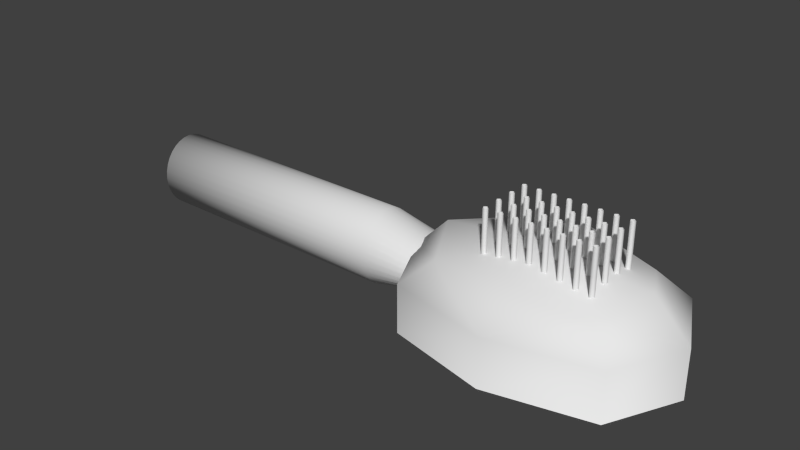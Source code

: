 # Source: Brush.blend  (saved by Blender 2.73.0; exported with 4.5.12 LTS)
import bpy
from mathutils import Matrix  # noqa: F401  (used for matrix-valued properties, if any)

bpy.ops.wm.read_factory_settings(use_empty=True)
scene = bpy.context.scene
scene.name = 'Scene'

# ---- collections
col_collection_1 = bpy.data.collections.new('Collection 1'); scene.collection.children.link(col_collection_1)

# ---- materials (node trees are filled in below, after node groups)
mat_material_001 = bpy.data.materials.new('Material.001')
mat_material_001.alpha_threshold = 0.0
mat_material_001.use_transparent_shadow = False
mat_material_001.roughness = 0.5
mat_material_002 = bpy.data.materials.new('Material.002')
mat_material_002.alpha_threshold = 0.0
mat_material_002.use_transparent_shadow = False
mat_material_002.roughness = 0.5

# ---- material node trees

# ---- world
world_world = bpy.data.worlds.new('World'); scene.world = world_world
world_world.color = (0.05088, 0.05088, 0.05088)
world_world.use_sun_shadow = False
world_world.sun_shadow_jitter_overblur = 0.0
world_world.cycles.sampling_method = 'MANUAL'
world_world.cycles.sample_map_resolution = 256

# ---- meshes
me_sphere_001 = bpy.data.meshes.new('Sphere.001')
me_sphere_001.from_pydata([(0.06624, -0.04759, -0.05197), (-0.07149, 0.04666, -0.05197), (-0.2092, -0.04759, -0.05197), (-0.07149, -0.1418, -0.05197), (-0.07149, -0.04759, -0.01054), (0.03181, -0.1183, -0.05197), (0.03181, 0.0231, -0.05197), (0.03181, -0.04759, -0.0209), (-0.1748, 0.0231, -0.05197), (-0.07149, 0.0231, -0.0209), (-0.1748, -0.1183, -0.05197), (-0.1748, -0.04759, -0.0209), (-0.07149, -0.1183, -0.0209), (0.005027, -0.09996, -0.02895), (0.005027, 0.004771, -0.02895), (-0.148, 0.004771, -0.02895), (-0.148, -0.09996, -0.02895), (-0.2469, -0.01238, -0.06625), (-0.2469, -0.01305, -0.07299), (-0.2469, -0.01501, -0.07947), (-0.2469, -0.0182, -0.08544), (-0.2469, -0.0225, -0.09067), (-0.2469, -0.02773, -0.09497), (-0.2469, -0.03371, -0.09816), (-0.2469, -0.04019, -0.1001), (-0.2469, -0.04693, -0.1008), (-0.2469, -0.05366, -0.1001), (-0.2469, -0.06014, -0.09816), (-0.2469, -0.06612, -0.09497), (-0.2469, -0.07135, -0.09067), (-0.2469, -0.07565, -0.08544), (-0.2469, -0.07884, -0.07947), (-0.2469, -0.08081, -0.07299), (-0.2469, -0.08147, -0.06625), (-0.2469, -0.08081, -0.05951), (-0.2469, -0.07884, -0.05303), (-0.2469, -0.07565, -0.04706), (-0.2469, -0.07135, -0.04182), (-0.2469, -0.06612, -0.03753), (-0.2469, -0.06014, -0.03433), (-0.2469, -0.05366, -0.03237), (-0.2469, -0.04693, -0.0317), (-0.2469, -0.04019, -0.03237), (-0.2469, -0.03371, -0.03433), (-0.2469, -0.02773, -0.03753), (-0.2469, -0.0225, -0.04182), (-0.2469, -0.0182, -0.04706), (-0.2469, -0.01501, -0.05303), (-0.2469, -0.01305, -0.05951), (-0.1647, -0.01238, -0.06625), (-0.1647, -0.01305, -0.06854), (-0.1647, -0.01501, -0.07075), (-0.1647, -0.0182, -0.07278), (-0.1647, -0.0225, -0.07456), (-0.1647, -0.02773, -0.07603), (-0.1647, -0.03371, -0.07711), (-0.1647, -0.04019, -0.07778), (-0.1647, -0.04693, -0.07801), (-0.1647, -0.05366, -0.07778), (-0.1647, -0.06014, -0.07711), (-0.1647, -0.06612, -0.07603), (-0.1647, -0.07135, -0.07456), (-0.1647, -0.07565, -0.07278), (-0.1647, -0.07884, -0.07075), (-0.1647, -0.08081, -0.06854), (-0.1647, -0.08147, -0.06625), (-0.1647, -0.08081, -0.06395), (-0.1647, -0.07884, -0.06175), (-0.1647, -0.07565, -0.05972), (-0.1647, -0.07135, -0.05793), (-0.1647, -0.06612, -0.05647), (-0.1647, -0.06014, -0.05539), (-0.1647, -0.05366, -0.05472), (-0.1647, -0.04693, -0.05449), (-0.1647, -0.04019, -0.05472), (-0.1647, -0.03371, -0.05539), (-0.1647, -0.02773, -0.05647), (-0.1647, -0.0225, -0.05793), (-0.1647, -0.0182, -0.05972), (-0.1647, -0.01501, -0.06175), (-0.1647, -0.01305, -0.06395), (-0.5275, -0.01238, -0.06625), (-0.5275, -0.01305, -0.07299), (-0.5275, -0.01501, -0.07947), (-0.5275, -0.0182, -0.08544), (-0.5275, -0.0225, -0.09067), (-0.5275, -0.02773, -0.09497), (-0.5275, -0.03371, -0.09816), (-0.5275, -0.04019, -0.1001), (-0.5275, -0.04693, -0.1008), (-0.5275, -0.05366, -0.1001), (-0.5275, -0.06014, -0.09816), (-0.5275, -0.06612, -0.09497), (-0.5275, -0.07135, -0.09067), (-0.5275, -0.07565, -0.08544), (-0.5275, -0.07884, -0.07947), (-0.5275, -0.08081, -0.07299), (-0.5275, -0.08147, -0.06625), (-0.5275, -0.08081, -0.05951), (-0.5275, -0.07884, -0.05303), (-0.5275, -0.07565, -0.04706), (-0.5275, -0.07135, -0.04182), (-0.5275, -0.06612, -0.03753), (-0.5275, -0.06014, -0.03433), (-0.5275, -0.05366, -0.03237), (-0.5275, -0.04693, -0.0317), (-0.5275, -0.04019, -0.03237), (-0.5275, -0.03371, -0.03433), (-0.5275, -0.02773, -0.03753), (-0.5275, -0.0225, -0.04182), (-0.5275, -0.0182, -0.04706), (-0.5275, -0.01501, -0.05303), (-0.5275, -0.01305, -0.05951), (0.06624, -0.04759, -0.09604), (-0.07149, 0.04666, -0.09604), (-0.2092, -0.04759, -0.09604), (-0.07149, -0.1418, -0.09604), (0.03181, -0.1183, -0.09604), (0.03181, 0.0231, -0.09604), (-0.1748, 0.0231, -0.09604), (-0.1748, -0.1183, -0.09604)], [], [(0, 6, 14, 7), (0, 7, 13, 5), (1, 8, 15, 9), (1, 9, 14, 6), (2, 10, 16, 11), (2, 11, 15, 8), (3, 5, 13, 12), (3, 12, 16, 10), (4, 12, 13, 7), (4, 7, 14, 9), (4, 9, 15, 11), (4, 11, 16, 12), (43, 44, 76, 75), (21, 22, 54, 53), (32, 33, 65, 64), (41, 42, 74, 73), (19, 20, 52, 51), (30, 31, 63, 62), (39, 40, 72, 71), (17, 18, 50, 49), (28, 29, 61, 60), (48, 17, 49, 80), (37, 38, 70, 69), (26, 27, 59, 58), (46, 47, 79, 78), (35, 36, 68, 67), (24, 25, 57, 56), (44, 45, 77, 76), (33, 34, 66, 65), (22, 23, 55, 54), (42, 43, 75, 74), (20, 21, 53, 52), (31, 32, 64, 63), (40, 41, 73, 72), (18, 19, 51, 50), (29, 30, 62, 61), (38, 39, 71, 70), (27, 28, 60, 59), (47, 48, 80, 79), (36, 37, 69, 68), (25, 26, 58, 57), (45, 46, 78, 77), (34, 35, 67, 66), (23, 24, 56, 55), (45, 44, 108, 109), (34, 33, 97, 98), (23, 22, 86, 87), (43, 42, 106, 107), (21, 20, 84, 85), (32, 31, 95, 96), (41, 40, 104, 105), (19, 18, 82, 83), (30, 29, 93, 94), (39, 38, 102, 103), (28, 27, 91, 92), (48, 47, 111, 112), (37, 36, 100, 101), (26, 25, 89, 90), (46, 45, 109, 110), (35, 34, 98, 99), (24, 23, 87, 88), (44, 43, 107, 108), (22, 21, 85, 86), (33, 32, 96, 97), (42, 41, 105, 106), (20, 19, 83, 84), (31, 30, 94, 95), (40, 39, 103, 104), (18, 17, 81, 82), (29, 28, 92, 93), (17, 48, 112, 81), (38, 37, 101, 102), (27, 26, 90, 91), (47, 46, 110, 111), (36, 35, 99, 100), (25, 24, 88, 89), (82, 81, 112, 111, 110, 109, 108, 107, 106, 105, 104, 103, 102, 101, 100, 99, 98, 97, 96, 95, 94, 93, 92, 91, 90, 89, 88, 87, 86, 85, 84, 83), (3, 10, 120, 116), (5, 3, 116, 117), (2, 8, 119, 115), (10, 2, 115, 120), (1, 6, 118, 114), (8, 1, 114, 119), (0, 5, 117, 113), (6, 0, 113, 118), (113, 118, 114, 119, 115, 120, 116, 117)])
me_sphere_001.polygons.foreach_set('use_smooth', [True] * 86)
me_sphere_001.polygons.foreach_set('material_index', [1, 1, 1, 1, 1, 1, 1, 1, 1, 1, 1, 1, 1, 1, 1, 1, 1, 1, 1, 1, 1, 1, 1, 1, 1, 1, 1, 1, 1, 1, 1, 1, 1, 1, 1, 1, 1, 1, 1, 1, 1, 1, 1, 1, 1, 1, 1, 1, 1, 1, 1, 1, 1, 1, 1, 1, 1, 1, 1, 1, 1, 1, 1, 1, 1, 1, 1, 1, 1, 1, 1, 1, 1, 1, 1, 1, 0, 1, 1, 1, 1, 1, 1, 1, 1, 0])
_uv = me_sphere_001.uv_layers.new(name='UVMap')
_uv.uv.foreach_set('vector', [0.0, 0.0, 1.0, 0.0, 1.0, 1.0, 0.0, 1.0, 0.0, 0.0, 1.0, 0.0, 1.0, 1.0, 0.0, 1.0, 0.0, 0.0, 1.0, 0.0, 1.0, 1.0, 0.0, 1.0, 0.0, 0.0, 1.0, 0.0, 1.0, 1.0, 0.0, 1.0, 0.0, 0.0, 1.0, 0.0, 1.0, 1.0, 0.0, 1.0, 0.0, 0.0, 1.0, 0.0, 1.0, 1.0, 0.0, 1.0, 0.0, 0.0, 1.0, 0.0, 1.0, 1.0, 0.0, 1.0, 0.0, 0.0, 1.0, 0.0, 1.0, 1.0, 0.0, 1.0, 0.5, 0.5, 0.3831, 0.9999, 9.998e-05, 0.8104, 0.0001001, 0.3831, 0.5, 0.5, 0.0001001, 0.3831, 0.1896, 0.0001001, 0.6169, 9.998e-05, 0.5, 0.5, 0.6169, 9.998e-05, 0.9999, 0.1896, 0.9999, 0.6169, 0.5, 0.5, 0.9999, 0.6169, 0.8104, 0.9999, 0.3831, 0.9999, 0.0, 0.0, 0.0, 0.0, 0.0, 0.0, 0.0, 0.0, 0.0, 0.0, 0.0, 0.0, 0.0, 0.0, 0.0, 0.0, 0.0, 0.0, 0.0, 0.0, 0.0, 0.0, 0.0, 0.0, 0.0, 0.0, 0.0, 0.0, 0.0, 0.0, 0.0, 0.0, 0.0, 0.0, 0.0, 0.0, 0.0, 0.0, 0.0, 0.0, 0.0, 0.0, 0.0, 0.0, 0.0, 0.0, 0.0, 0.0, 0.0, 0.0, 0.0, 0.0, 0.0, 0.0, 0.0, 0.0, 0.0, 0.0, 0.0, 0.0, 0.0, 0.0, 0.0, 0.0, 0.0, 0.0, 0.0, 0.0, 0.0, 0.0, 0.0, 0.0, 0.0, 0.0, 0.0, 0.0, 0.0, 0.0, 0.0, 0.0, 0.0, 0.0, 0.0, 0.0, 0.0, 0.0, 0.0, 0.0, 0.0, 0.0, 0.0, 0.0, 0.0, 0.0, 0.0, 0.0, 0.0, 0.0, 0.0, 0.0, 0.0, 0.0, 0.0, 0.0, 0.0, 0.0, 0.0, 0.0, 0.0, 0.0, 0.0, 0.0, 0.0, 0.0, 0.0, 0.0, 0.0, 0.0, 0.0, 0.0, 0.0, 0.0, 0.0, 0.0, 0.0, 0.0, 0.0, 0.0, 0.0, 0.0, 0.0, 0.0, 0.0, 0.0, 0.0, 0.0, 0.0, 0.0, 0.0, 0.0, 0.0, 0.0, 0.0, 0.0, 0.0, 0.0, 0.0, 0.0, 0.0, 0.0, 0.0, 0.0, 0.0, 0.0, 0.0, 0.0, 0.0, 0.0, 0.0, 0.0, 0.0, 0.0, 0.0, 0.0, 0.0, 0.0, 0.0, 0.0, 0.0, 0.0, 0.0, 0.0, 0.0, 0.0, 0.0, 0.0, 0.0, 0.0, 0.0, 0.0, 0.0, 0.0, 0.0, 0.0, 0.0, 0.0, 0.0, 0.0, 0.0, 0.0, 0.0, 0.0, 0.0, 0.0, 0.0, 0.0, 0.0, 0.0, 0.0, 0.0, 0.0, 0.0, 0.0, 0.0, 0.0, 0.0, 0.0, 0.0, 0.0, 0.0, 0.0, 0.0, 0.0, 0.0, 0.0, 0.0, 0.0, 0.0, 0.0, 0.0, 0.0, 0.0, 0.0, 0.0, 0.0, 0.0, 0.0, 0.0, 0.0, 0.0, 0.0, 0.0, 0.0, 0.0, 0.0, 0.0, 0.0, 0.0, 0.0, 0.0, 0.0, 0.0, 0.0, 0.0, 0.0, 0.0, 0.0, 0.0, 0.0, 0.0, 0.0, 0.0, 0.0, 0.0, 0.0, 0.0, 0.0, 0.0, 0.0, 0.0, 0.0, 0.0, 0.0, 0.0, 0.0, 0.0, 0.0, 0.0, 0.0, 0.0, 0.0, 0.0, 0.0, 0.0, 0.0, 0.0, 0.0, 0.0, 0.0, 0.0, 0.0, 0.0, 0.0, 0.0, 0.0, 0.0, 0.0, 0.0, 0.0, 0.0, 0.0, 0.0, 0.0, 0.0, 0.0, 0.0, 0.0, 0.0, 0.0, 0.0, 0.0, 0.0, 0.0, 0.0, 0.0, 0.0, 0.0, 0.0, 0.0, 0.0, 0.0, 0.0, 0.0, 0.0, 0.0, 0.0, 0.0, 0.0, 0.0, 0.0, 0.0, 0.0, 0.0, 0.0, 0.0, 0.0, 0.0, 0.0, 0.0, 0.0, 0.0, 0.0, 0.0, 0.0, 0.0, 0.0, 0.0, 0.0, 0.0, 0.0, 0.0, 0.0, 0.0, 0.0, 0.0, 0.0, 0.0, 0.0, 0.0, 0.0, 0.0, 0.0, 0.0, 0.0, 0.0, 0.0, 0.0, 0.0, 0.0, 0.0, 0.0, 0.0, 0.0, 0.0, 0.0, 0.0, 0.0, 0.0, 0.0, 0.0, 0.0, 0.0, 0.0, 0.0, 0.0, 0.0, 0.0, 0.0, 0.0, 0.0, 0.0, 0.0, 0.0, 0.0, 0.0, 0.0, 0.0, 0.0, 0.0, 0.0, 0.0, 0.0, 0.0, 0.0, 0.0, 0.0, 0.0, 0.0, 0.0, 0.0, 0.0, 0.0, 0.0, 0.0, 0.0, 0.0, 0.0, 0.0, 0.0, 0.0, 0.0, 0.0, 0.0, 0.0, 0.0, 0.0, 0.0, 0.0, 0.0, 0.0, 0.0, 0.0, 0.0, 0.0, 0.0, 0.0, 0.0, 0.0, 0.0, 0.0, 0.0, 0.0, 0.0, 0.0, 0.0, 0.0, 0.0, 0.0, 0.0, 0.0, 0.0, 0.0, 0.0, 0.0, 0.0, 0.0, 0.0, 0.0, 0.0, 0.0, 0.0, 0.0, 0.0, 0.0, 0.0, 0.0, 0.0, 0.0, 0.0, 0.0, 0.0, 0.0, 0.0, 0.0, 0.0, 0.0, 0.0, 0.0, 0.0, 0.0, 0.0, 0.0, 0.0, 0.0, 0.0, 0.0, 0.0, 0.0, 0.0, 0.0, 0.0, 0.0, 0.0, 0.0, 0.0, 0.0, 0.0, 0.0, 0.0, 0.0, 0.0, 0.0, 0.0, 0.0, 0.0, 0.0, 0.0, 0.0, 0.0, 0.0, 0.0, 0.0, 0.0, 0.0, 0.0, 0.0, 0.0, 0.0, 0.0, 0.0, 0.0, 0.0, 0.0, 0.0, 0.0, 0.0, 0.0, 0.0, 0.0, 0.0, 0.0, 0.0, 0.0, 0.0, 0.0, 0.0, 0.0, 0.0, 0.0, 0.0, 0.0, 0.0, 0.0, 0.0, 0.0, 0.0, 0.0, 0.0, 0.0, 0.0, 0.0, 0.0, 0.0, 0.0, 0.0, 0.0, 0.0, 0.0, 0.0, 0.0, 0.0, 0.0, 0.0, 0.0, 0.0, 0.0, 0.0, 0.0, 0.0, 0.0, 0.0, 0.0, 0.0, 0.0, 0.0, 0.0, 0.0, 0.0, 0.0, 0.0, 0.0, 0.0, 0.0, 0.0, 0.0, 0.0, 0.0, 0.0, 0.0, 1.0, 0.0, 1.0, 0.0, 0.0, 1.0, 0.0, 0.0, 0.0, 0.0, 0.0, 1.0, 0.0, 0.0, 0.0, 0.0, 1.0, 0.0, 1.0, 0.0, 0.0, 1.0, 0.0, 0.0, 0.0, 0.0, 0.0, 1.0, 0.0, 0.0, 0.0, 0.0, 1.0, 0.0, 1.0, 0.0, 0.0, 1.0, 0.0, 0.0, 0.0, 0.0, 0.0, 1.0, 0.0, 0.0, 0.0, 0.0, 1.0, 0.0, 1.0, 0.0, 0.0, 1.0, 0.0, 0.0, 0.0, 0.0, 0.0, 1.0, 0.0, 0.5333, 1.0, 0.8, 0.8165, 0.8, 0.422, 0.6, 0.06646, 0.2667, 0.0, 7.964e-08, 0.1835, 0.0, 0.578, 0.2, 0.9335])
me_sphere_001.materials.append(mat_material_001)
me_sphere_001.materials.append(mat_material_002)
me_sphere_001.use_remesh_preserve_volume = False
me_sphere_001.use_remesh_preserve_attributes = False
me_sphere_001.use_mirror_vertex_groups = False
me_sphere_001.update()
me_circle = bpy.data.meshes.new('Circle')
me_circle.from_pydata([(0.0, 0.002633, 0.0), (-0.002504, 0.0008136, 1.18e-17), (-0.001548, -0.00213, 7.291e-18), (0.001548, -0.00213, -7.291e-18), (0.002504, 0.0008136, -1.18e-17), (2.19e-16, 0.002633, 0.04648), (-0.002504, 0.0008136, 0.04648), (-0.001548, -0.00213, 0.04648), (0.001548, -0.00213, 0.04648), (0.002504, 0.0008136, 0.04648), (-0.01502, 0.002633, 7.078e-17), (-0.01753, 0.0008136, 8.258e-17), (-0.01657, -0.00213, 7.807e-17), (-0.01348, -0.00213, 6.349e-17), (-0.01252, 0.0008136, 5.899e-17), (-0.01502, 0.002633, 0.04648), (-0.01753, 0.0008136, 0.04648), (-0.01657, -0.00213, 0.04648), (-0.01348, -0.00213, 0.04648), (-0.01252, 0.0008136, 0.04648), (-0.03005, 0.002633, 1.416e-16), (-0.03255, 0.0008136, 1.534e-16), (-0.03159, -0.00213, 1.489e-16), (-0.0285, -0.00213, 1.343e-16), (-0.02754, 0.0008136, 1.298e-16), (-0.03005, 0.002633, 0.04648), (-0.03255, 0.0008136, 0.04648), (-0.03159, -0.00213, 0.04648), (-0.0285, -0.00213, 0.04648), (-0.02754, 0.0008136, 0.04648), (-0.04507, 0.002633, 2.124e-16), (-0.04757, 0.0008136, 2.241e-16), (-0.04662, -0.00213, 2.196e-16), (-0.04352, -0.00213, 2.051e-16), (-0.04257, 0.0008136, 2.006e-16), (-0.04507, 0.002633, 0.04648), (-0.04757, 0.0008136, 0.04648), (-0.04662, -0.00213, 0.04648), (-0.04352, -0.00213, 0.04648), (-0.04257, 0.0008136, 0.04648), (-0.06009, 0.002633, 2.831e-16), (-0.0626, 0.0008136, 2.949e-16), (-0.06164, -0.00213, 2.904e-16), (-0.05855, -0.00213, 2.758e-16), (-0.05759, 0.0008136, 2.713e-16), (-0.06009, 0.002633, 0.04648), (-0.0626, 0.0008136, 0.04648), (-0.06164, -0.00213, 0.04648), (-0.05855, -0.00213, 0.04648), (-0.05759, 0.0008136, 0.04648), (-0.07512, 0.002633, 3.539e-16), (-0.07762, 0.0008136, 3.657e-16), (-0.07666, -0.00213, 3.612e-16), (-0.07357, -0.00213, 3.466e-16), (-0.07261, 0.0008136, 3.421e-16), (-0.07512, 0.002633, 0.04648), (-0.07762, 0.0008136, 0.04648), (-0.07666, -0.00213, 0.04648), (-0.07357, -0.00213, 0.04648), (-0.07261, 0.0008136, 0.04648), (-0.09014, 0.002633, 4.247e-16), (-0.09264, 0.0008136, 4.365e-16), (-0.09169, -0.00213, 4.32e-16), (-0.08859, -0.00213, 4.174e-16), (-0.08764, 0.0008136, 4.129e-16), (-0.09014, 0.002633, 0.04648), (-0.09264, 0.0008136, 0.04648), (-0.09169, -0.00213, 0.04648), (-0.08859, -0.00213, 0.04648), (-0.08764, 0.0008136, 0.04648), (-0.1052, 0.002633, 4.955e-16), (-0.1077, 0.0008136, 5.073e-16), (-0.1067, -0.00213, 5.028e-16), (-0.1036, -0.00213, 4.882e-16), (-0.1027, 0.0008136, 4.837e-16), (-0.1052, 0.002633, 0.04648), (-0.1077, 0.0008136, 0.04648), (-0.1067, -0.00213, 0.04648), (-0.1036, -0.00213, 0.04648), (-0.1027, 0.0008136, 0.04648), (0.0, -0.01642, 0.0), (-0.002504, -0.01824, 1.18e-17), (-0.001548, -0.02118, 7.291e-18), (0.001548, -0.02118, -7.291e-18), (0.002504, -0.01824, -1.18e-17), (2.19e-16, -0.01642, 0.04648), (-0.002504, -0.01824, 0.04648), (-0.001548, -0.02118, 0.04648), (0.001548, -0.02118, 0.04648), (0.002504, -0.01824, 0.04648), (-0.01502, -0.01642, 7.078e-17), (-0.01753, -0.01824, 8.258e-17), (-0.01657, -0.02118, 7.807e-17), (-0.01348, -0.02118, 6.349e-17), (-0.01252, -0.01824, 5.899e-17), (-0.01502, -0.01642, 0.04648), (-0.01753, -0.01824, 0.04648), (-0.01657, -0.02118, 0.04648), (-0.01348, -0.02118, 0.04648), (-0.01252, -0.01824, 0.04648), (-0.03005, -0.01642, 1.416e-16), (-0.03255, -0.01824, 1.534e-16), (-0.03159, -0.02118, 1.489e-16), (-0.0285, -0.02118, 1.343e-16), (-0.02754, -0.01824, 1.298e-16), (-0.03005, -0.01642, 0.04648), (-0.03255, -0.01824, 0.04648), (-0.03159, -0.02118, 0.04648), (-0.0285, -0.02118, 0.04648), (-0.02754, -0.01824, 0.04648), (-0.04507, -0.01642, 2.124e-16), (-0.04757, -0.01824, 2.241e-16), (-0.04662, -0.02118, 2.196e-16), (-0.04352, -0.02118, 2.051e-16), (-0.04257, -0.01824, 2.006e-16), (-0.04507, -0.01642, 0.04648), (-0.04757, -0.01824, 0.04648), (-0.04662, -0.02118, 0.04648), (-0.04352, -0.02118, 0.04648), (-0.04257, -0.01824, 0.04648), (-0.06009, -0.01642, 2.831e-16), (-0.0626, -0.01824, 2.949e-16), (-0.06164, -0.02118, 2.904e-16), (-0.05855, -0.02118, 2.758e-16), (-0.05759, -0.01824, 2.713e-16), (-0.06009, -0.01642, 0.04648), (-0.0626, -0.01824, 0.04648), (-0.06164, -0.02118, 0.04648), (-0.05855, -0.02118, 0.04648), (-0.05759, -0.01824, 0.04648), (-0.07512, -0.01642, 3.539e-16), (-0.07762, -0.01824, 3.657e-16), (-0.07666, -0.02118, 3.612e-16), (-0.07357, -0.02118, 3.466e-16), (-0.07261, -0.01824, 3.421e-16), (-0.07512, -0.01642, 0.04648), (-0.07762, -0.01824, 0.04648), (-0.07666, -0.02118, 0.04648), (-0.07357, -0.02118, 0.04648), (-0.07261, -0.01824, 0.04648), (-0.09014, -0.01642, 4.247e-16), (-0.09264, -0.01824, 4.365e-16), (-0.09169, -0.02118, 4.32e-16), (-0.08859, -0.02118, 4.174e-16), (-0.08764, -0.01824, 4.129e-16), (-0.09014, -0.01642, 0.04648), (-0.09264, -0.01824, 0.04648), (-0.09169, -0.02118, 0.04648), (-0.08859, -0.02118, 0.04648), (-0.08764, -0.01824, 0.04648), (-0.1052, -0.01642, 4.955e-16), (-0.1077, -0.01824, 5.073e-16), (-0.1067, -0.02118, 5.028e-16), (-0.1036, -0.02118, 4.882e-16), (-0.1027, -0.01824, 4.837e-16), (-0.1052, -0.01642, 0.04648), (-0.1077, -0.01824, 0.04648), (-0.1067, -0.02118, 0.04648), (-0.1036, -0.02118, 0.04648), (-0.1027, -0.01824, 0.04648), (0.0, -0.03547, 0.0), (-0.002504, -0.03729, 1.18e-17), (-0.001548, -0.04023, 7.291e-18), (0.001548, -0.04023, -7.291e-18), (0.002504, -0.03729, -1.18e-17), (2.19e-16, -0.03547, 0.04648), (-0.002504, -0.03729, 0.04648), (-0.001548, -0.04023, 0.04648), (0.001548, -0.04023, 0.04648), (0.002504, -0.03729, 0.04648), (-0.01502, -0.03547, 7.078e-17), (-0.01753, -0.03729, 8.258e-17), (-0.01657, -0.04023, 7.807e-17), (-0.01348, -0.04023, 6.349e-17), (-0.01252, -0.03729, 5.899e-17), (-0.01502, -0.03547, 0.04648), (-0.01753, -0.03729, 0.04648), (-0.01657, -0.04023, 0.04648), (-0.01348, -0.04023, 0.04648), (-0.01252, -0.03729, 0.04648), (-0.03005, -0.03547, 1.416e-16), (-0.03255, -0.03729, 1.534e-16), (-0.03159, -0.04023, 1.489e-16), (-0.0285, -0.04023, 1.343e-16), (-0.02754, -0.03729, 1.298e-16), (-0.03005, -0.03547, 0.04648), (-0.03255, -0.03729, 0.04648), (-0.03159, -0.04023, 0.04648), (-0.0285, -0.04023, 0.04648), (-0.02754, -0.03729, 0.04648), (-0.04507, -0.03547, 2.124e-16), (-0.04757, -0.03729, 2.241e-16), (-0.04662, -0.04023, 2.196e-16), (-0.04352, -0.04023, 2.051e-16), (-0.04257, -0.03729, 2.006e-16), (-0.04507, -0.03547, 0.04648), (-0.04757, -0.03729, 0.04648), (-0.04662, -0.04023, 0.04648), (-0.04352, -0.04023, 0.04648), (-0.04257, -0.03729, 0.04648), (-0.06009, -0.03547, 2.831e-16), (-0.0626, -0.03729, 2.949e-16), (-0.06164, -0.04023, 2.904e-16), (-0.05855, -0.04023, 2.758e-16), (-0.05759, -0.03729, 2.713e-16), (-0.06009, -0.03547, 0.04648), (-0.0626, -0.03729, 0.04648), (-0.06164, -0.04023, 0.04648), (-0.05855, -0.04023, 0.04648), (-0.05759, -0.03729, 0.04648), (-0.07512, -0.03547, 3.539e-16), (-0.07762, -0.03729, 3.657e-16), (-0.07666, -0.04023, 3.612e-16), (-0.07357, -0.04023, 3.466e-16), (-0.07261, -0.03729, 3.421e-16), (-0.07512, -0.03547, 0.04648), (-0.07762, -0.03729, 0.04648), (-0.07666, -0.04023, 0.04648), (-0.07357, -0.04023, 0.04648), (-0.07261, -0.03729, 0.04648), (-0.09014, -0.03547, 4.247e-16), (-0.09264, -0.03729, 4.365e-16), (-0.09169, -0.04023, 4.32e-16), (-0.08859, -0.04023, 4.174e-16), (-0.08764, -0.03729, 4.129e-16), (-0.09014, -0.03547, 0.04648), (-0.09264, -0.03729, 0.04648), (-0.09169, -0.04023, 0.04648), (-0.08859, -0.04023, 0.04648), (-0.08764, -0.03729, 0.04648), (-0.1052, -0.03547, 4.955e-16), (-0.1077, -0.03729, 5.073e-16), (-0.1067, -0.04023, 5.028e-16), (-0.1036, -0.04023, 4.882e-16), (-0.1027, -0.03729, 4.837e-16), (-0.1052, -0.03547, 0.04648), (-0.1077, -0.03729, 0.04648), (-0.1067, -0.04023, 0.04648), (-0.1036, -0.04023, 0.04648), (-0.1027, -0.03729, 0.04648), (0.0, -0.05452, 0.0), (-0.002504, -0.05634, 1.18e-17), (-0.001548, -0.05928, 7.291e-18), (0.001548, -0.05928, -7.291e-18), (0.002504, -0.05634, -1.18e-17), (2.19e-16, -0.05452, 0.04648), (-0.002504, -0.05634, 0.04648), (-0.001548, -0.05928, 0.04648), (0.001548, -0.05928, 0.04648), (0.002504, -0.05634, 0.04648), (-0.01502, -0.05452, 7.078e-17), (-0.01753, -0.05634, 8.258e-17), (-0.01657, -0.05928, 7.807e-17), (-0.01348, -0.05928, 6.349e-17), (-0.01252, -0.05634, 5.899e-17), (-0.01502, -0.05452, 0.04648), (-0.01753, -0.05634, 0.04648), (-0.01657, -0.05928, 0.04648), (-0.01348, -0.05928, 0.04648), (-0.01252, -0.05634, 0.04648), (-0.03005, -0.05452, 1.416e-16), (-0.03255, -0.05634, 1.534e-16), (-0.03159, -0.05928, 1.489e-16), (-0.0285, -0.05928, 1.343e-16), (-0.02754, -0.05634, 1.298e-16), (-0.03005, -0.05452, 0.04648), (-0.03255, -0.05634, 0.04648), (-0.03159, -0.05928, 0.04648), (-0.0285, -0.05928, 0.04648), (-0.02754, -0.05634, 0.04648), (-0.04507, -0.05452, 2.124e-16), (-0.04757, -0.05634, 2.241e-16), (-0.04662, -0.05928, 2.196e-16), (-0.04352, -0.05928, 2.051e-16), (-0.04257, -0.05634, 2.006e-16), (-0.04507, -0.05452, 0.04648), (-0.04757, -0.05634, 0.04648), (-0.04662, -0.05928, 0.04648), (-0.04352, -0.05928, 0.04648), (-0.04257, -0.05634, 0.04648), (-0.06009, -0.05452, 2.831e-16), (-0.0626, -0.05634, 2.949e-16), (-0.06164, -0.05928, 2.904e-16), (-0.05855, -0.05928, 2.758e-16), (-0.05759, -0.05634, 2.713e-16), (-0.06009, -0.05452, 0.04648), (-0.0626, -0.05634, 0.04648), (-0.06164, -0.05928, 0.04648), (-0.05855, -0.05928, 0.04648), (-0.05759, -0.05634, 0.04648), (-0.07512, -0.05452, 3.539e-16), (-0.07762, -0.05634, 3.657e-16), (-0.07666, -0.05928, 3.612e-16), (-0.07357, -0.05928, 3.466e-16), (-0.07261, -0.05634, 3.421e-16), (-0.07512, -0.05452, 0.04648), (-0.07762, -0.05634, 0.04648), (-0.07666, -0.05928, 0.04648), (-0.07357, -0.05928, 0.04648), (-0.07261, -0.05634, 0.04648), (-0.09014, -0.05452, 4.247e-16), (-0.09264, -0.05634, 4.365e-16), (-0.09169, -0.05928, 4.32e-16), (-0.08859, -0.05928, 4.174e-16), (-0.08764, -0.05634, 4.129e-16), (-0.09014, -0.05452, 0.04648), (-0.09264, -0.05634, 0.04648), (-0.09169, -0.05928, 0.04648), (-0.08859, -0.05928, 0.04648), (-0.08764, -0.05634, 0.04648), (-0.1052, -0.05452, 4.955e-16), (-0.1077, -0.05634, 5.073e-16), (-0.1067, -0.05928, 5.028e-16), (-0.1036, -0.05928, 4.882e-16), (-0.1027, -0.05634, 4.837e-16), (-0.1052, -0.05452, 0.04648), (-0.1077, -0.05634, 0.04648), (-0.1067, -0.05928, 0.04648), (-0.1036, -0.05928, 0.04648), (-0.1027, -0.05634, 0.04648)], [], [(4, 0, 5, 9), (3, 4, 9, 8), (2, 3, 8, 7), (1, 2, 7, 6), (0, 1, 6, 5), (14, 10, 15, 19), (13, 14, 19, 18), (12, 13, 18, 17), (11, 12, 17, 16), (10, 11, 16, 15), (24, 20, 25, 29), (23, 24, 29, 28), (22, 23, 28, 27), (21, 22, 27, 26), (20, 21, 26, 25), (34, 30, 35, 39), (33, 34, 39, 38), (32, 33, 38, 37), (31, 32, 37, 36), (30, 31, 36, 35), (44, 40, 45, 49), (43, 44, 49, 48), (42, 43, 48, 47), (41, 42, 47, 46), (40, 41, 46, 45), (54, 50, 55, 59), (53, 54, 59, 58), (52, 53, 58, 57), (51, 52, 57, 56), (50, 51, 56, 55), (64, 60, 65, 69), (63, 64, 69, 68), (62, 63, 68, 67), (61, 62, 67, 66), (60, 61, 66, 65), (74, 70, 75, 79), (73, 74, 79, 78), (72, 73, 78, 77), (71, 72, 77, 76), (70, 71, 76, 75), (84, 80, 85, 89), (83, 84, 89, 88), (82, 83, 88, 87), (81, 82, 87, 86), (80, 81, 86, 85), (94, 90, 95, 99), (93, 94, 99, 98), (92, 93, 98, 97), (91, 92, 97, 96), (90, 91, 96, 95), (104, 100, 105, 109), (103, 104, 109, 108), (102, 103, 108, 107), (101, 102, 107, 106), (100, 101, 106, 105), (114, 110, 115, 119), (113, 114, 119, 118), (112, 113, 118, 117), (111, 112, 117, 116), (110, 111, 116, 115), (124, 120, 125, 129), (123, 124, 129, 128), (122, 123, 128, 127), (121, 122, 127, 126), (120, 121, 126, 125), (134, 130, 135, 139), (133, 134, 139, 138), (132, 133, 138, 137), (131, 132, 137, 136), (130, 131, 136, 135), (144, 140, 145, 149), (143, 144, 149, 148), (142, 143, 148, 147), (141, 142, 147, 146), (140, 141, 146, 145), (154, 150, 155, 159), (153, 154, 159, 158), (152, 153, 158, 157), (151, 152, 157, 156), (150, 151, 156, 155), (164, 160, 165, 169), (163, 164, 169, 168), (162, 163, 168, 167), (161, 162, 167, 166), (160, 161, 166, 165), (174, 170, 175, 179), (173, 174, 179, 178), (172, 173, 178, 177), (171, 172, 177, 176), (170, 171, 176, 175), (184, 180, 185, 189), (183, 184, 189, 188), (182, 183, 188, 187), (181, 182, 187, 186), (180, 181, 186, 185), (194, 190, 195, 199), (193, 194, 199, 198), (192, 193, 198, 197), (191, 192, 197, 196), (190, 191, 196, 195), (204, 200, 205, 209), (203, 204, 209, 208), (202, 203, 208, 207), (201, 202, 207, 206), (200, 201, 206, 205), (214, 210, 215, 219), (213, 214, 219, 218), (212, 213, 218, 217), (211, 212, 217, 216), (210, 211, 216, 215), (224, 220, 225, 229), (223, 224, 229, 228), (222, 223, 228, 227), (221, 222, 227, 226), (220, 221, 226, 225), (234, 230, 235, 239), (233, 234, 239, 238), (232, 233, 238, 237), (231, 232, 237, 236), (230, 231, 236, 235), (244, 240, 245, 249), (243, 244, 249, 248), (242, 243, 248, 247), (241, 242, 247, 246), (240, 241, 246, 245), (254, 250, 255, 259), (253, 254, 259, 258), (252, 253, 258, 257), (251, 252, 257, 256), (250, 251, 256, 255), (264, 260, 265, 269), (263, 264, 269, 268), (262, 263, 268, 267), (261, 262, 267, 266), (260, 261, 266, 265), (274, 270, 275, 279), (273, 274, 279, 278), (272, 273, 278, 277), (271, 272, 277, 276), (270, 271, 276, 275), (284, 280, 285, 289), (283, 284, 289, 288), (282, 283, 288, 287), (281, 282, 287, 286), (280, 281, 286, 285), (294, 290, 295, 299), (293, 294, 299, 298), (292, 293, 298, 297), (291, 292, 297, 296), (290, 291, 296, 295), (304, 300, 305, 309), (303, 304, 309, 308), (302, 303, 308, 307), (301, 302, 307, 306), (300, 301, 306, 305), (314, 310, 315, 319), (313, 314, 319, 318), (312, 313, 318, 317), (311, 312, 317, 316), (310, 311, 316, 315)])
me_circle.polygons.foreach_set('use_smooth', [True] * 160)
_uv = me_circle.uv_layers.new(name='UVMap')
_uv.uv.foreach_set('vector', [0.6, 4.783e-09, 0.8, 0.0, 0.8, 0.5, 0.6, 0.5, 0.4, 2.721e-08, 0.6, 0.0, 0.6, 0.5, 0.4, 0.5, 0.4, 0.5, 0.2, 0.5, 0.2, 0.0, 0.4, 0.0, 0.0, 0.5, 0.2, 0.5, 0.2, 1.0, 4.056e-08, 1.0, 0.2, 0.5, 1.42e-07, 0.5, 0.0, 8.97e-08, 0.2, 0.0, 0.6, 4.783e-09, 0.8, 0.0, 0.8, 0.5, 0.6, 0.5, 0.4, 2.721e-08, 0.6, 0.0, 0.6, 0.5, 0.4, 0.5, 0.4, 0.5, 0.2, 0.5, 0.2, 0.0, 0.4, 0.0, 0.0, 0.5, 0.2, 0.5, 0.2, 1.0, 4.056e-08, 1.0, 0.2, 0.5, 1.42e-07, 0.5, 0.0, 8.97e-08, 0.2, 0.0, 0.6, 4.783e-09, 0.8, 0.0, 0.8, 0.5, 0.6, 0.5, 0.4, 2.721e-08, 0.6, 0.0, 0.6, 0.5, 0.4, 0.5, 0.4, 0.5, 0.2, 0.5, 0.2, 0.0, 0.4, 0.0, 0.0, 0.5, 0.2, 0.5, 0.2, 1.0, 4.056e-08, 1.0, 0.2, 0.5, 1.42e-07, 0.5, 0.0, 8.97e-08, 0.2, 0.0, 0.6, 4.783e-09, 0.8, 0.0, 0.8, 0.5, 0.6, 0.5, 0.4, 2.721e-08, 0.6, 0.0, 0.6, 0.5, 0.4, 0.5, 0.4, 0.5, 0.2, 0.5, 0.2, 0.0, 0.4, 0.0, 0.0, 0.5, 0.2, 0.5, 0.2, 1.0, 4.056e-08, 1.0, 0.2, 0.5, 1.42e-07, 0.5, 0.0, 8.97e-08, 0.2, 0.0, 0.6, 4.783e-09, 0.8, 0.0, 0.8, 0.5, 0.6, 0.5, 0.4, 2.721e-08, 0.6, 0.0, 0.6, 0.5, 0.4, 0.5, 0.4, 0.5, 0.2, 0.5, 0.2, 0.0, 0.4, 0.0, 0.0, 0.5, 0.2, 0.5, 0.2, 1.0, 4.056e-08, 1.0, 0.2, 0.5, 1.42e-07, 0.5, 0.0, 8.97e-08, 0.2, 0.0, 0.6, 4.783e-09, 0.8, 0.0, 0.8, 0.5, 0.6, 0.5, 0.4, 2.721e-08, 0.6, 0.0, 0.6, 0.5, 0.4, 0.5, 0.4, 0.5, 0.2, 0.5, 0.2, 0.0, 0.4, 0.0, 0.0, 0.5, 0.2, 0.5, 0.2, 1.0, 4.056e-08, 1.0, 0.2, 0.5, 1.42e-07, 0.5, 0.0, 8.97e-08, 0.2, 0.0, 0.6, 4.783e-09, 0.8, 0.0, 0.8, 0.5, 0.6, 0.5, 0.4, 2.721e-08, 0.6, 0.0, 0.6, 0.5, 0.4, 0.5, 0.4, 0.5, 0.2, 0.5, 0.2, 0.0, 0.4, 0.0, 0.0, 0.5, 0.2, 0.5, 0.2, 1.0, 4.056e-08, 1.0, 0.2, 0.5, 1.42e-07, 0.5, 0.0, 8.97e-08, 0.2, 0.0, 0.6, 4.783e-09, 0.8, 0.0, 0.8, 0.5, 0.6, 0.5, 0.4, 2.721e-08, 0.6, 0.0, 0.6, 0.5, 0.4, 0.5, 0.4, 0.5, 0.2, 0.5, 0.2, 0.0, 0.4, 0.0, 0.0, 0.5, 0.2, 0.5, 0.2, 1.0, 4.056e-08, 1.0, 0.2, 0.5, 1.42e-07, 0.5, 0.0, 8.97e-08, 0.2, 0.0, 0.6, 4.783e-09, 0.8, 0.0, 0.8, 0.5, 0.6, 0.5, 0.4, 2.721e-08, 0.6, 0.0, 0.6, 0.5, 0.4, 0.5, 0.4, 0.5, 0.2, 0.5, 0.2, 0.0, 0.4, 0.0, 0.0, 0.5, 0.2, 0.5, 0.2, 1.0, 4.056e-08, 1.0, 0.2, 0.5, 1.42e-07, 0.5, 0.0, 8.97e-08, 0.2, 0.0, 0.6, 4.783e-09, 0.8, 0.0, 0.8, 0.5, 0.6, 0.5, 0.4, 2.721e-08, 0.6, 0.0, 0.6, 0.5, 0.4, 0.5, 0.4, 0.5, 0.2, 0.5, 0.2, 0.0, 0.4, 0.0, 0.0, 0.5, 0.2, 0.5, 0.2, 1.0, 4.056e-08, 1.0, 0.2, 0.5, 1.42e-07, 0.5, 0.0, 8.97e-08, 0.2, 0.0, 0.6, 4.783e-09, 0.8, 0.0, 0.8, 0.5, 0.6, 0.5, 0.4, 2.721e-08, 0.6, 0.0, 0.6, 0.5, 0.4, 0.5, 0.4, 0.5, 0.2, 0.5, 0.2, 0.0, 0.4, 0.0, 0.0, 0.5, 0.2, 0.5, 0.2, 1.0, 4.056e-08, 1.0, 0.2, 0.5, 1.42e-07, 0.5, 0.0, 8.97e-08, 0.2, 0.0, 0.6, 4.783e-09, 0.8, 0.0, 0.8, 0.5, 0.6, 0.5, 0.4, 2.721e-08, 0.6, 0.0, 0.6, 0.5, 0.4, 0.5, 0.4, 0.5, 0.2, 0.5, 0.2, 0.0, 0.4, 0.0, 0.0, 0.5, 0.2, 0.5, 0.2, 1.0, 4.056e-08, 1.0, 0.2, 0.5, 1.42e-07, 0.5, 0.0, 8.97e-08, 0.2, 0.0, 0.6, 4.783e-09, 0.8, 0.0, 0.8, 0.5, 0.6, 0.5, 0.4, 2.721e-08, 0.6, 0.0, 0.6, 0.5, 0.4, 0.5, 0.4, 0.5, 0.2, 0.5, 0.2, 0.0, 0.4, 0.0, 0.0, 0.5, 0.2, 0.5, 0.2, 1.0, 4.056e-08, 1.0, 0.2, 0.5, 1.42e-07, 0.5, 0.0, 8.97e-08, 0.2, 0.0, 0.6, 4.783e-09, 0.8, 0.0, 0.8, 0.5, 0.6, 0.5, 0.4, 2.721e-08, 0.6, 0.0, 0.6, 0.5, 0.4, 0.5, 0.4, 0.5, 0.2, 0.5, 0.2, 0.0, 0.4, 0.0, 0.0, 0.5, 0.2, 0.5, 0.2, 1.0, 4.056e-08, 1.0, 0.2, 0.5, 1.42e-07, 0.5, 0.0, 8.97e-08, 0.2, 0.0, 0.6, 4.783e-09, 0.8, 0.0, 0.8, 0.5, 0.6, 0.5, 0.4, 2.721e-08, 0.6, 0.0, 0.6, 0.5, 0.4, 0.5, 0.4, 0.5, 0.2, 0.5, 0.2, 0.0, 0.4, 0.0, 0.0, 0.5, 0.2, 0.5, 0.2, 1.0, 4.056e-08, 1.0, 0.2, 0.5, 1.42e-07, 0.5, 0.0, 8.97e-08, 0.2, 0.0, 0.6, 4.783e-09, 0.8, 0.0, 0.8, 0.5, 0.6, 0.5, 0.4, 2.721e-08, 0.6, 0.0, 0.6, 0.5, 0.4, 0.5, 0.4, 0.5, 0.2, 0.5, 0.2, 0.0, 0.4, 0.0, 0.0, 0.5, 0.2, 0.5, 0.2, 1.0, 4.056e-08, 1.0, 0.2, 0.5, 1.42e-07, 0.5, 0.0, 8.97e-08, 0.2, 0.0, 0.6, 4.783e-09, 0.8, 0.0, 0.8, 0.5, 0.6, 0.5, 0.4, 2.721e-08, 0.6, 0.0, 0.6, 0.5, 0.4, 0.5, 0.4, 0.5, 0.2, 0.5, 0.2, 0.0, 0.4, 0.0, 0.0, 0.5, 0.2, 0.5, 0.2, 1.0, 4.056e-08, 1.0, 0.2, 0.5, 1.42e-07, 0.5, 0.0, 8.97e-08, 0.2, 0.0, 0.6, 4.783e-09, 0.8, 0.0, 0.8, 0.5, 0.6, 0.5, 0.4, 2.721e-08, 0.6, 0.0, 0.6, 0.5, 0.4, 0.5, 0.4, 0.5, 0.2, 0.5, 0.2, 0.0, 0.4, 0.0, 0.0, 0.5, 0.2, 0.5, 0.2, 1.0, 4.056e-08, 1.0, 0.2, 0.5, 1.42e-07, 0.5, 0.0, 8.97e-08, 0.2, 0.0, 0.6, 4.783e-09, 0.8, 0.0, 0.8, 0.5, 0.6, 0.5, 0.4, 2.721e-08, 0.6, 0.0, 0.6, 0.5, 0.4, 0.5, 0.4, 0.5, 0.2, 0.5, 0.2, 0.0, 0.4, 0.0, 0.0, 0.5, 0.2, 0.5, 0.2, 1.0, 4.056e-08, 1.0, 0.2, 0.5, 1.42e-07, 0.5, 0.0, 8.97e-08, 0.2, 0.0, 0.6, 4.783e-09, 0.8, 0.0, 0.8, 0.5, 0.6, 0.5, 0.4, 2.721e-08, 0.6, 0.0, 0.6, 0.5, 0.4, 0.5, 0.4, 0.5, 0.2, 0.5, 0.2, 0.0, 0.4, 0.0, 0.0, 0.5, 0.2, 0.5, 0.2, 1.0, 4.056e-08, 1.0, 0.2, 0.5, 1.42e-07, 0.5, 0.0, 8.97e-08, 0.2, 0.0, 0.6, 4.783e-09, 0.8, 0.0, 0.8, 0.5, 0.6, 0.5, 0.4, 2.721e-08, 0.6, 0.0, 0.6, 0.5, 0.4, 0.5, 0.4, 0.5, 0.2, 0.5, 0.2, 0.0, 0.4, 0.0, 0.0, 0.5, 0.2, 0.5, 0.2, 1.0, 4.056e-08, 1.0, 0.2, 0.5, 1.42e-07, 0.5, 0.0, 8.97e-08, 0.2, 0.0, 0.6, 4.783e-09, 0.8, 0.0, 0.8, 0.5, 0.6, 0.5, 0.4, 2.721e-08, 0.6, 0.0, 0.6, 0.5, 0.4, 0.5, 0.4, 0.5, 0.2, 0.5, 0.2, 0.0, 0.4, 0.0, 0.0, 0.5, 0.2, 0.5, 0.2, 1.0, 4.056e-08, 1.0, 0.2, 0.5, 1.42e-07, 0.5, 0.0, 8.97e-08, 0.2, 0.0, 0.6, 4.783e-09, 0.8, 0.0, 0.8, 0.5, 0.6, 0.5, 0.4, 2.721e-08, 0.6, 0.0, 0.6, 0.5, 0.4, 0.5, 0.4, 0.5, 0.2, 0.5, 0.2, 0.0, 0.4, 0.0, 0.0, 0.5, 0.2, 0.5, 0.2, 1.0, 4.056e-08, 1.0, 0.2, 0.5, 1.42e-07, 0.5, 0.0, 8.97e-08, 0.2, 0.0, 0.6, 4.783e-09, 0.8, 0.0, 0.8, 0.5, 0.6, 0.5, 0.4, 2.721e-08, 0.6, 0.0, 0.6, 0.5, 0.4, 0.5, 0.4, 0.5, 0.2, 0.5, 0.2, 0.0, 0.4, 0.0, 0.0, 0.5, 0.2, 0.5, 0.2, 1.0, 4.056e-08, 1.0, 0.2, 0.5, 1.42e-07, 0.5, 0.0, 8.97e-08, 0.2, 0.0, 0.6, 4.783e-09, 0.8, 0.0, 0.8, 0.5, 0.6, 0.5, 0.4, 2.721e-08, 0.6, 0.0, 0.6, 0.5, 0.4, 0.5, 0.4, 0.5, 0.2, 0.5, 0.2, 0.0, 0.4, 0.0, 0.0, 0.5, 0.2, 0.5, 0.2, 1.0, 4.056e-08, 1.0, 0.2, 0.5, 1.42e-07, 0.5, 0.0, 8.97e-08, 0.2, 0.0, 0.6, 4.783e-09, 0.8, 0.0, 0.8, 0.5, 0.6, 0.5, 0.4, 2.721e-08, 0.6, 0.0, 0.6, 0.5, 0.4, 0.5, 0.4, 0.5, 0.2, 0.5, 0.2, 0.0, 0.4, 0.0, 0.0, 0.5, 0.2, 0.5, 0.2, 1.0, 4.056e-08, 1.0, 0.2, 0.5, 1.42e-07, 0.5, 0.0, 8.97e-08, 0.2, 0.0, 0.6, 4.783e-09, 0.8, 0.0, 0.8, 0.5, 0.6, 0.5, 0.4, 2.721e-08, 0.6, 0.0, 0.6, 0.5, 0.4, 0.5, 0.4, 0.5, 0.2, 0.5, 0.2, 0.0, 0.4, 0.0, 0.0, 0.5, 0.2, 0.5, 0.2, 1.0, 4.056e-08, 1.0, 0.2, 0.5, 1.42e-07, 0.5, 0.0, 8.97e-08, 0.2, 0.0, 0.6, 4.783e-09, 0.8, 0.0, 0.8, 0.5, 0.6, 0.5, 0.4, 2.721e-08, 0.6, 0.0, 0.6, 0.5, 0.4, 0.5, 0.4, 0.5, 0.2, 0.5, 0.2, 0.0, 0.4, 0.0, 0.0, 0.5, 0.2, 0.5, 0.2, 1.0, 4.056e-08, 1.0, 0.2, 0.5, 1.42e-07, 0.5, 0.0, 8.97e-08, 0.2, 0.0, 0.6, 4.783e-09, 0.8, 0.0, 0.8, 0.5, 0.6, 0.5, 0.4, 2.721e-08, 0.6, 0.0, 0.6, 0.5, 0.4, 0.5, 0.4, 0.5, 0.2, 0.5, 0.2, 0.0, 0.4, 0.0, 0.0, 0.5, 0.2, 0.5, 0.2, 1.0, 4.056e-08, 1.0, 0.2, 0.5, 1.42e-07, 0.5, 0.0, 8.97e-08, 0.2, 0.0, 0.6, 4.783e-09, 0.8, 0.0, 0.8, 0.5, 0.6, 0.5, 0.4, 2.721e-08, 0.6, 0.0, 0.6, 0.5, 0.4, 0.5, 0.4, 0.5, 0.2, 0.5, 0.2, 0.0, 0.4, 0.0, 0.0, 0.5, 0.2, 0.5, 0.2, 1.0, 4.056e-08, 1.0, 0.2, 0.5, 1.42e-07, 0.5, 0.0, 8.97e-08, 0.2, 0.0, 0.6, 4.783e-09, 0.8, 0.0, 0.8, 0.5, 0.6, 0.5, 0.4, 2.721e-08, 0.6, 0.0, 0.6, 0.5, 0.4, 0.5, 0.4, 0.5, 0.2, 0.5, 0.2, 0.0, 0.4, 0.0, 0.0, 0.5, 0.2, 0.5, 0.2, 1.0, 4.056e-08, 1.0, 0.2, 0.5, 1.42e-07, 0.5, 0.0, 8.97e-08, 0.2, 0.0, 0.6, 4.783e-09, 0.8, 0.0, 0.8, 0.5, 0.6, 0.5, 0.4, 2.721e-08, 0.6, 0.0, 0.6, 0.5, 0.4, 0.5, 0.4, 0.5, 0.2, 0.5, 0.2, 0.0, 0.4, 0.0, 0.0, 0.5, 0.2, 0.5, 0.2, 1.0, 4.056e-08, 1.0, 0.2, 0.5, 1.42e-07, 0.5, 0.0, 8.97e-08, 0.2, 0.0])
me_circle.use_remesh_preserve_volume = False
me_circle.use_remesh_preserve_attributes = False
me_circle.use_mirror_vertex_groups = False
me_circle.update()

# ---- objects
ob_brush = bpy.data.objects.new('Brush', me_sphere_001)
ob_teeth = bpy.data.objects.new('Teeth', me_circle)

# ---- transforms, parenting, visibility, modifiers, constraints
ob_brush.location = (0.0, 0.0, 0.1141)
ob_brush.scale = (1.039, 1.039, 1.168)
ob_brush.lineart.crease_threshold = 0.0
ob_teeth.parent = ob_brush
ob_teeth.matrix_parent_inverse = Matrix(((1.0, 0.0, 0.0, 0.0), (0.0, 1.0, 0.0, 0.0), (0.0, 0.0, 1.0, -0.09973), (0.0, 0.0, 0.0, 1.0)))
ob_teeth.location = (-0.008554, -0.02039, 0.07041)
ob_teeth.lineart.crease_threshold = 0.0

# ---- collection membership
col_collection_1.objects.link(ob_brush)
col_collection_1.objects.link(ob_teeth)

# ---- scene / render settings (as saved in the file)
scene.frame_start = 1; scene.frame_end = 250; scene.frame_set(1)
scene.render.engine = 'BLENDER_EEVEE_NEXT'
scene.render.resolution_percentage = 50
scene.render.dither_intensity = 0.0
scene.cycles.use_denoising = False
scene.cycles.samples = 10
scene.cycles.sampling_pattern = 'TABULATED_SOBOL'
scene.cycles.light_sampling_threshold = 0.0
scene.cycles.use_adaptive_sampling = False
scene.cycles.use_light_tree = False
scene.cycles.blur_glossy = 0.0
scene.cycles.pixel_filter_type = 'GAUSSIAN'
scene.cycles.sample_clamp_indirect = 0.0
scene.view_settings.view_transform = 'Standard'
bpy.context.view_layer.update()

# ---- added for rendering (the .blend has no active camera and no usable light): camera, sun
cam_auto = bpy.data.cameras.new('AutoCamera')
cam_auto.lens = 50.0
cam_auto.sensor_width = 36.0
cam_auto.clip_end = 1000.0
ob_auto_camera = bpy.data.objects.new('AutoCamera', cam_auto)
scene.collection.objects.link(ob_auto_camera)
ob_auto_camera.location = (0.372509, -0.783862, 0.55489)
ob_auto_camera.rotation_euler = (1.09748, -7.21219e-08, 0.694738)
scene.camera = ob_auto_camera
light_auto_sun = bpy.data.lights.new('AutoSun', 'SUN')
light_auto_sun.energy = 3.0
light_auto_sun.angle = 0.0523599
ob_auto_sun = bpy.data.objects.new('AutoSun', light_auto_sun)
scene.collection.objects.link(ob_auto_sun)
ob_auto_sun.rotation_euler = (0.872665, 0.174533, 0.523599)
bpy.context.view_layer.update()
